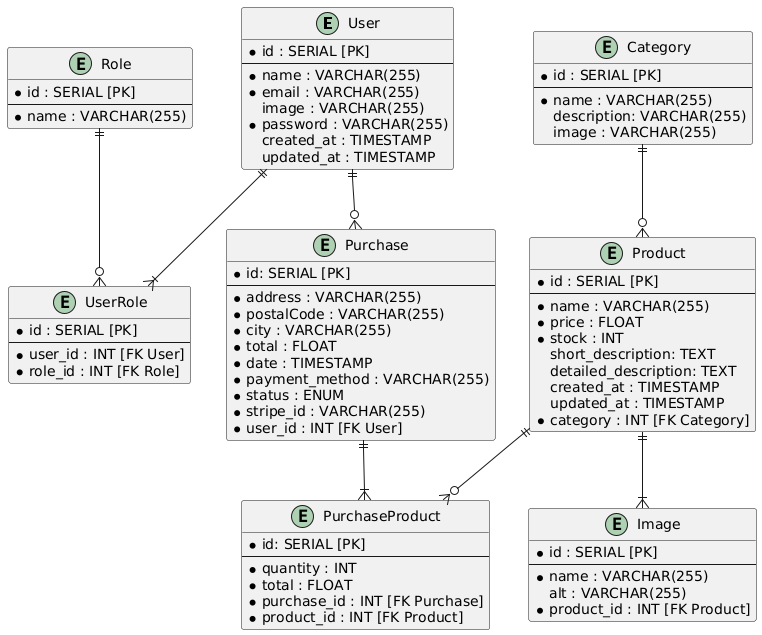

The diagram above was rendered by PlantUML. Its source (embedded in the PNG):
@startuml
entity "User" {
  * id : SERIAL [PK]
  --
  * name : VARCHAR(255)
  * email : VARCHAR(255)
    image : VARCHAR(255)
  * password : VARCHAR(255)
    created_at : TIMESTAMP
    updated_at : TIMESTAMP
}
entity "Role" {
  * id : SERIAL [PK]
  --
  * name : VARCHAR(255)
}
entity "UserRole" {
  * id : SERIAL [PK]
  --
  * user_id : INT [FK User]
  * role_id : INT [FK Role]
}
entity "Product" {
  * id : SERIAL [PK]
  --
  * name : VARCHAR(255)
  * price : FLOAT
  * stock : INT
    short_description: TEXT
    detailed_description: TEXT
    created_at : TIMESTAMP
    updated_at : TIMESTAMP
  * category : INT [FK Category]
}
entity "Category" {
  * id : SERIAL [PK]
  --
  * name : VARCHAR(255)
    description: VARCHAR(255)
    image : VARCHAR(255)
}
entity "Purchase" {
  * id: SERIAL [PK]
  --
  * address : VARCHAR(255)
  * postalCode : VARCHAR(255)
  * city : VARCHAR(255)
  * total : FLOAT
  * date : TIMESTAMP
  * payment_method : VARCHAR(255)
  * status : ENUM
  * stripe_id : VARCHAR(255) 
  * user_id : INT [FK User]
}
entity "PurchaseProduct" {
  * id: SERIAL [PK]
  --
  * quantity : INT
  * total : FLOAT
  * purchase_id : INT [FK Purchase]
  * product_id : INT [FK Product]
}
entity "Image" {
  * id : SERIAL [PK]
  --
  * name : VARCHAR(255)
    alt : VARCHAR(255)
  * product_id : INT [FK Product]
}

User ||--|{ UserRole
Role ||--o{ UserRole
User ||--o{ Purchase
Purchase ||--|{ PurchaseProduct
Product ||--o{ PurchaseProduct
Product ||--|{ Image
Category ||--o{ Product
@enduml